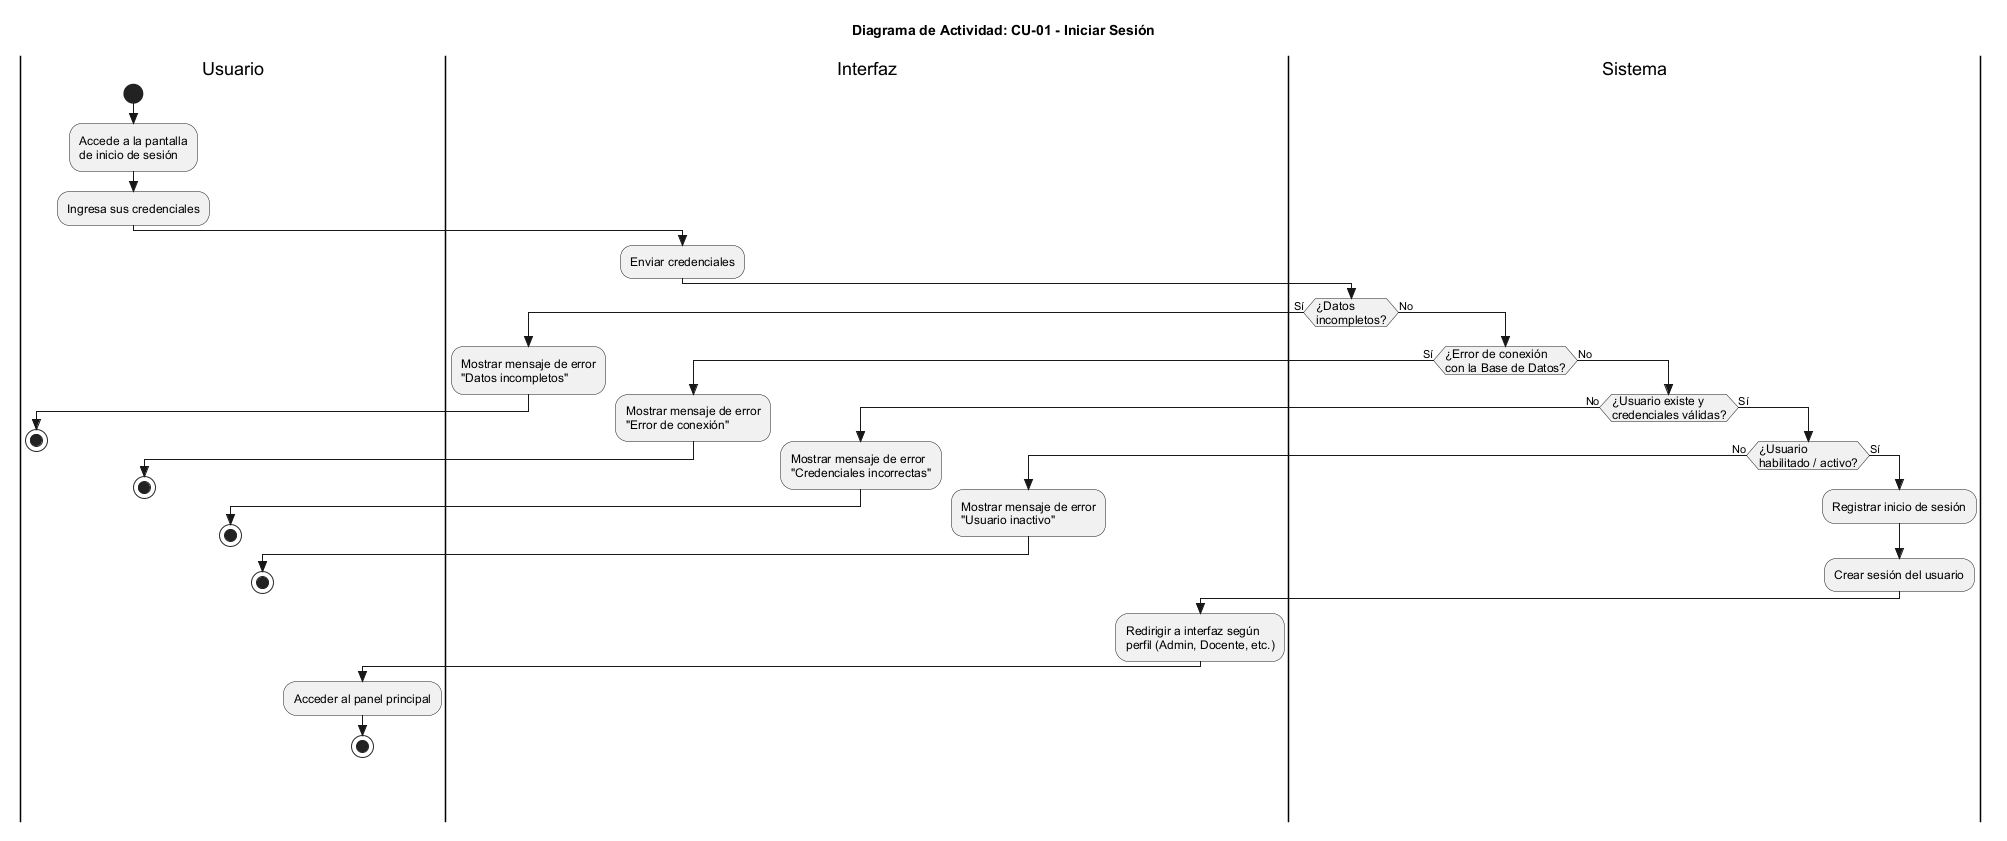

The diagram above was rendered by PlantUML. Its source (embedded in the PNG):
@startuml
skinparam Style strictuml
skinparam ActivityFontSize 12
skinparam ActivityFontName Arial

title Diagrama de Actividad: CU-01 - Iniciar Sesión

|Usuario|
start
:Accede a la pantalla\nde inicio de sesión;
:Ingresa sus credenciales;

|Interfaz|
:Enviar credenciales;

|Sistema|
if (¿Datos\nincompletos?) then (Sí)
|Interfaz|
:Mostrar mensaje de error\n"Datos incompletos";
|Usuario|
stop
else (No)
|Sistema|
if (¿Error de conexión\ncon la Base de Datos?) then (Sí)
|Interfaz|
:Mostrar mensaje de error\n"Error de conexión";
|Usuario|
stop
else (No)
|Sistema|
if (¿Usuario existe y\ncredenciales válidas?) then (No)
|Interfaz|
:Mostrar mensaje de error\n"Credenciales incorrectas";
|Usuario|
stop
else (Sí)
|Sistema|
if (¿Usuario\nhabilitado / activo?) then (No)
|Interfaz|
:Mostrar mensaje de error\n"Usuario inactivo";
|Usuario|
stop
else (Sí)
|Sistema|
:Registrar inicio de sesión;
:Crear sesión del usuario;

    |Interfaz|
    :Redirigir a interfaz según\nperfil (Admin, Docente, etc.);
    
    |Usuario|
    :Acceder al panel principal;
    stop
  endif
endif


endif
endif

@enduml